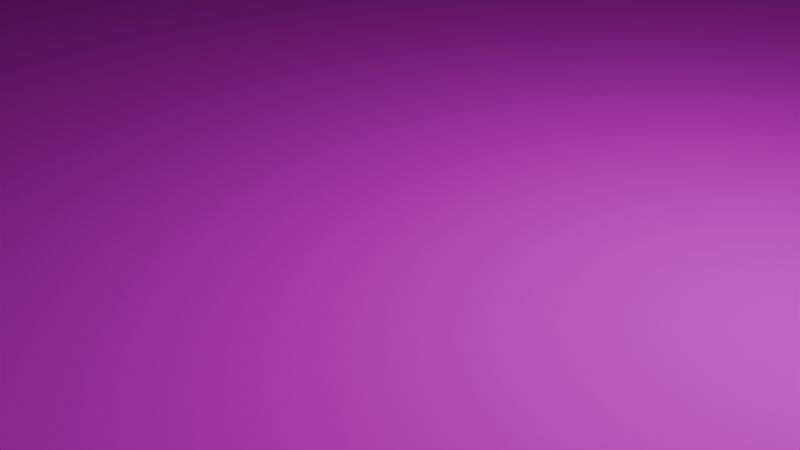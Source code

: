 # Source: floor.blend  (saved by Blender 4.4.32; exported with 4.5.12 LTS)
import bpy
from mathutils import Matrix  # noqa: F401  (used for matrix-valued properties, if any)

bpy.ops.wm.read_factory_settings(use_empty=True)
scene = bpy.context.scene
scene.name = 'Scene'

# ---- collections
col_collection = bpy.data.collections.new('Collection'); scene.collection.children.link(col_collection)

# ---- images (referenced by path relative to the original .blend; pixels are not part of the script)
import os
ASSET_DIR = os.environ.get("B2B_ASSET_DIR", "")  # directory of the original .blend (textures are referenced by path, not embedded)
HERE = os.path.dirname(os.path.abspath(__file__))  # packed textures are extracted next to this script under _unpacked/

def load_image(name, relpath, width, height, colorspace="sRGB"):
    """Load a texture the original file referenced (path relative to the .blend, or extracted next to this script)."""
    p = next((c for c in (os.path.join(HERE, relpath), os.path.join(ASSET_DIR, relpath)) if relpath and os.path.exists(c)), "")
    if p:
        img = bpy.data.images.load(p, check_existing=True)
        img.name = name
    else:  # same state as the original file: an image datablock whose file is absent (Cycles renders it pink)
        img = bpy.data.images.new(name, width, height)
        img.source = "FILE"
        img.filepath = "//" + (relpath or name)
    img.colorspace_settings.name = colorspace
    return img
img_green_grass_1024x1024_png = load_image('green+grass-1024x1024.png', 'green+grass-1024x1024.png', 1024, 1024, 'sRGB')

# ---- materials (node trees are filled in below, after node groups)
mat_material_001 = bpy.data.materials.new('Material.001')
mat_material_001.preview_render_type = 'FLAT'

# ---- material node trees
mat_material_001.use_nodes = True; mat_material_001.node_tree.nodes.clear()
_N = mat_material_001.node_tree.nodes; _L = mat_material_001.node_tree.links
n0 = _N.new('ShaderNodeBsdfPrincipled'); n0.name = 'Principled BSDF'; n0.location = (10, 300)
n0.inputs[3].default_value = 1.0
n1 = _N.new('ShaderNodeOutputMaterial'); n1.name = 'Material Output'; n1.location = (356, 340)
n2 = _N.new('ShaderNodeTexImage'); n2.name = 'Image Texture'; n2.location = (-278, 231)
n2.image = img_green_grass_1024x1024_png
n2.extension = 'MIRROR'
n3 = _N.new('ShaderNodeVectorMath'); n3.name = 'Vector Math'; n3.location = (-457, 251)
n3.operation = 'SCALE'
n3.inputs[3].default_value = 100.0
n4 = _N.new('ShaderNodeTexCoord'); n4.name = 'Texture Coordinate'; n4.location = (-646, 246)
_L.new(n0.outputs[0], n1.inputs[0])
_L.new(n4.outputs[0], n3.inputs[0])
_L.new(n3.outputs[0], n2.inputs[0])
_L.new(n2.outputs[0], n0.inputs[0])
n1.is_active_output = True

# ---- world
world_world = bpy.data.worlds.new('World'); scene.world = world_world
world_world.use_nodes = True; world_world.node_tree.nodes.clear()
_N = world_world.node_tree.nodes; _L = world_world.node_tree.links
n0 = _N.new('ShaderNodeOutputWorld'); n0.name = 'World Output'; n0.location = (300, 300)
n1 = _N.new('ShaderNodeBackground'); n1.name = 'Background'; n1.location = (10, 300)
n1.inputs[0].default_value = (0.05088, 0.05088, 0.05088, 1.0)
_L.new(n1.outputs[0], n0.inputs[0])
n0.is_active_output = True
world_world.color = (0.05088, 0.05088, 0.05088)
world_world.sun_shadow_jitter_overblur = 0.0

# ---- cameras
cam_camera = bpy.data.cameras.new('Camera')
cam_camera.clip_end = 100.0
cam_camera.ortho_scale = 7.314

# ---- lights
light_light = bpy.data.lights.new('Light', 'POINT')
light_light.energy = 1000.0
light_light.shadow_soft_size = 0.1

# ---- meshes
me_plane = bpy.data.meshes.new('Plane')
me_plane.from_pydata([(-1.0, -1.0, 0.0), (1.0, -1.0, 0.0), (-1.0, 1.0, 0.0), (1.0, 1.0, 0.0)], [], [(0, 1, 3, 2)])
_uv = me_plane.uv_layers.new(name='UVMap')
_uv.uv.foreach_set('vector', [0.0, 0.0, 1.0, 0.0, 1.0, 1.0, 0.0, 1.0])
me_plane.materials.append(mat_material_001)
me_plane.update()

# ---- objects
ob_light = bpy.data.objects.new('Light', light_light)
ob_camera = bpy.data.objects.new('Camera', cam_camera)
ob_plane = bpy.data.objects.new('Plane', me_plane)

# ---- transforms, parenting, visibility, modifiers, constraints
ob_light.location = (4.076, 1.005, 5.904)
ob_light.rotation_euler = (0.6503, 0.05522, 1.866)
ob_light.lock_rotations_4d = False
ob_light.empty_display_type = 'ARROWS'
ob_light.color = (0.0, 0.0, 0.0, 0.0)
ob_light.lineart.crease_threshold = 0.0
ob_camera.location = (7.359, -6.926, 4.958)
ob_camera.rotation_euler = (1.109, 0.0, 0.8149)
ob_camera.lock_rotations_4d = False
ob_camera.empty_display_type = 'ARROWS'
ob_camera.color = (0.0, 0.0, 0.0, 0.0)
ob_camera.display_type = 'WIRE'
ob_camera.lineart.crease_threshold = 0.0
ob_plane.location = (0.0, 0.0, 0.0)
ob_plane.scale = (500.0, 500.0, 1.0)

# ---- collection membership
col_collection.objects.link(ob_light)
col_collection.objects.link(ob_camera)
col_collection.objects.link(ob_plane)

# ---- scene / render settings (as saved in the file)
scene.camera = ob_camera
scene.frame_start = 1; scene.frame_end = 250; scene.frame_set(1)
scene.render.engine = 'BLENDER_EEVEE_NEXT'
bpy.context.view_layer.update()
